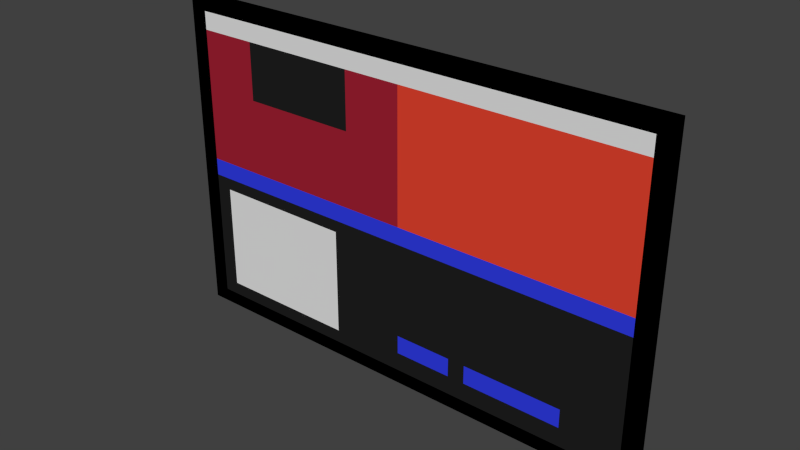 # Source: DarkCard.blend  (saved by Blender 2.76.0; exported with 4.5.12 LTS)
import bpy
from mathutils import Matrix  # noqa: F401  (used for matrix-valued properties, if any)

bpy.ops.wm.read_factory_settings(use_empty=True)
scene = bpy.context.scene
scene.name = 'Scene'

# ---- collections
col_collection_1 = bpy.data.collections.new('Collection 1'); scene.collection.children.link(col_collection_1)

# ---- materials (node trees are filled in below, after node groups)
mat_dc0 = bpy.data.materials.new('DC0')
mat_dc0.alpha_threshold = 0.0
mat_dc0.use_transparent_shadow = False
mat_dc0.diffuse_color = (0.8, 0.05895, 0.02959, 1.0)
mat_dc0.roughness = 0.5
mat_dc1 = bpy.data.materials.new('DC1')
mat_dc1.alpha_threshold = 0.0
mat_dc1.use_transparent_shadow = False
mat_dc1.roughness = 0.5
mat_dc2 = bpy.data.materials.new('DC2')
mat_dc2.alpha_threshold = 0.0
mat_dc2.use_transparent_shadow = False
mat_dc2.diffuse_color = (0.03079, 0.04679, 0.8, 1.0)
mat_dc2.roughness = 0.5
mat_dc3 = bpy.data.materials.new('DC3')
mat_dc3.alpha_threshold = 0.0
mat_dc3.use_transparent_shadow = False
mat_dc3.diffuse_color = (0.01467, 0.01467, 0.01467, 1.0)
mat_dc3.roughness = 0.5
mat_dc4 = bpy.data.materials.new('DC4')
mat_dc4.alpha_threshold = 0.0
mat_dc4.use_transparent_shadow = False
mat_dc4.diffuse_color = (0.3588, 0.0152, 0.03379, 1.0)
mat_dc4.roughness = 0.5
mat_dcoutline = bpy.data.materials.new('DCOutline')
mat_dcoutline.alpha_threshold = 0.0
mat_dcoutline.use_transparent_shadow = False
mat_dcoutline.diffuse_color = (0.0, 0.0, 0.0, 1.0)
mat_dcoutline.roughness = 0.5

# ---- material node trees

# ---- world
world_world = bpy.data.worlds.new('World'); scene.world = world_world
world_world.color = (0.05088, 0.05088, 0.05088)
world_world.use_sun_shadow = False
world_world.sun_shadow_jitter_overblur = 0.0
world_world.cycles.sampling_method = 'MANUAL'
world_world.cycles.sample_map_resolution = 256

# ---- meshes
me_cube_001 = bpy.data.meshes.new('Cube.001')
me_cube_001.from_pydata([(-1.0, -1.0, -1.0), (-1.0, -1.0, 1.0), (-1.0, 1.0, -1.0), (-1.0, 1.0, 1.0), (1.0, -1.0, -1.0), (1.0, -1.0, 1.0), (1.0, 1.0, -1.0), (1.0, 1.0, 1.0), (0.0, 1.0, 1.0), (0.0, 1.0, -1.0), (0.0, -1.0, 1.0), (0.0, -1.0, -1.0), (-1.0, -1.0, -0.5), (-1.0, -1.0, 0.0), (-1.0, -1.0, 0.5), (-1.0, 1.0, 0.5), (-1.0, 1.0, 0.0), (-1.0, 1.0, -0.5), (0.25, 1.0, 1.0), (0.5, 1.0, 1.0), (0.75, 1.0, 1.0), (1.0, 1.0, 0.5), (1.0, 1.0, 0.0), (1.0, 1.0, -0.5), (-0.25, 1.0, -1.0), (-0.5, 1.0, -1.0), (-0.75, 1.0, -1.0), (1.0, -1.0, 0.5), (1.0, -1.0, 0.0), (1.0, -1.0, -0.5), (-0.25, -1.0, 1.0), (-0.5, -1.0, 1.0), (-0.75, -1.0, 1.0), (0.25, -1.0, -1.0), (0.5, -1.0, -1.0), (0.75, -1.0, -1.0), (-0.75, 1.0, 1.0), (-0.5, 1.0, 1.0), (-0.25, 1.0, 1.0), (0.75, 1.0, -1.0), (0.5, 1.0, -1.0), (0.25, 1.0, -1.0), (0.75, -1.0, 1.0), (0.5, -1.0, 1.0), (0.25, -1.0, 1.0), (-0.75, -1.0, -1.0), (-0.5, -1.0, -1.0), (-0.25, -1.0, -1.0), (0.0, -1.0, 0.5), (0.0, -1.0, 0.0), (0.0, -1.0, -0.5), (0.0, 1.0, 0.5), (0.0, 1.0, 0.0), (0.0, 1.0, -0.5), (-0.75, 1.0, 0.5), (-0.75, 1.0, 0.0), (-0.75, 1.0, -0.5), (-0.5, 1.0, 0.5), (-0.5, 1.0, 0.0), (-0.5, 1.0, -0.5), (-0.25, 1.0, 0.5), (-0.25, 1.0, 0.0), (-0.25, 1.0, -0.5), (0.75, -1.0, 0.5), (0.75, -1.0, 0.0), (0.75, -1.0, -0.5), (0.5, -1.0, 0.5), (0.5, -1.0, 0.0), (0.5, -1.0, -0.5), (0.25, -1.0, 0.5), (0.25, -1.0, 0.0), (0.25, -1.0, -0.5), (-0.25, -1.0, 0.5), (-0.25, -1.0, 0.0), (-0.25, -1.0, -0.5), (-0.5, -1.0, 0.5), (-0.5, -1.0, 0.0), (-0.75, -1.0, 0.5), (-0.75, -1.0, 0.0), (0.25, 1.0, 0.5), (0.25, 1.0, 0.0), (0.25, 1.0, -0.5), (0.5, 1.0, 0.5), (0.5, 1.0, 0.0), (0.5, 1.0, -0.5), (0.75, 1.0, 0.5), (0.75, 1.0, 0.0), (0.75, 1.0, -0.5), (-1.0, -1.0, 0.8799), (-1.0, 1.0, 0.8799), (1.0, 1.0, 0.8799), (1.0, -1.0, 0.8799), (0.0, -1.0, 0.8799), (0.0, 1.0, 0.8799), (-0.75, 1.0, 0.8799), (-0.5, 1.0, 0.8799), (-0.25, 1.0, 0.8799), (0.75, -1.0, 0.8799), (0.5, -1.0, 0.8799), (0.25, -1.0, 0.8799), (-0.25, -1.0, 0.8799), (-0.5, -1.0, 0.8799), (-0.75, -1.0, 0.8799), (0.25, 1.0, 0.8799), (0.5, 1.0, 0.8799), (0.75, 1.0, 0.8799), (-1.0, -1.0, -0.1157), (-1.0, 1.0, -0.1157), (1.0, 1.0, -0.1157), (1.0, -1.0, -0.1157), (0.0, -1.0, -0.1157), (0.0, 1.0, -0.1157), (-0.75, 1.0, -0.1157), (-0.5, 1.0, -0.1157), (-0.25, 1.0, -0.1157), (0.75, -1.0, -0.1157), (0.5, -1.0, -0.1157), (0.25, -1.0, -0.1157), (-0.25, -1.0, -0.1157), (-0.5, -1.0, -0.1157), (-0.75, -1.0, -0.1157), (0.25, 1.0, -0.1157), (0.5, 1.0, -0.1157), (0.75, 1.0, -0.1157), (-0.9316, -1.0, -0.9123), (-0.9316, -1.0, -0.5073), (-0.7272, -1.0, -0.9123), (-0.5228, -1.0, -0.9123), (-0.3184, -1.0, -0.9123), (-0.3184, -1.0, -0.5073), (-0.3184, -1.0, -0.1961), (-0.5228, -1.0, -0.5073), (-0.5228, -1.0, -0.1961), (-0.7272, -1.0, -0.5073), (-0.7272, -1.0, -0.1961), (-0.9316, -1.0, -0.1961), (-1.0, 1.0, -0.75), (1.0, 1.0, -0.75), (1.0, -1.0, -0.75), (0.0, -1.0, -0.75), (0.0, 1.0, -0.75), (-1.0, -1.0, -0.75), (-0.75, 1.0, -0.75), (-0.5, 1.0, -0.75), (-0.25, 1.0, -0.75), (0.75, -1.0, -0.75), (0.5, -1.0, -0.75), (0.25, -1.0, -0.75), (-0.25, -1.0, -0.75), (0.25, 1.0, -0.75), (0.5, 1.0, -0.75), (0.75, 1.0, -0.75), (-0.9316, -1.0, -0.7098), (-0.3184, -1.0, -0.7098), (-0.5228, -1.0, -0.7098), (-0.7272, -1.0, -0.7098), (-1.0, 1.0, -0.875), (1.0, 1.0, -0.875), (1.0, -1.0, -0.875), (0.0, -1.0, -0.875), (0.0, 1.0, -0.875), (-0.75, 1.0, -0.875), (-0.5, 1.0, -0.875), (-0.25, 1.0, -0.875), (0.75, -1.0, -0.875), (0.5, -1.0, -0.875), (0.25, -1.0, -0.875), (-0.25, -1.0, -0.875), (0.25, 1.0, -0.875), (0.5, 1.0, -0.875), (0.75, 1.0, -0.875), (-0.3184, -1.0, -0.811), (-0.5228, -1.0, -0.811), (-0.7272, -1.0, -0.811), (-1.0, -1.0, -0.875), (-0.9316, -1.0, -0.811), (0.3244, 1.0, 1.0), (0.3244, -1.0, -1.0), (0.3244, 1.0, -1.0), (0.3244, -1.0, 1.0), (0.3244, -1.0, 0.5), (0.3244, -1.0, 0.0), (0.3244, -1.0, -0.5), (0.3244, 1.0, 0.5), (0.3244, 1.0, 0.0), (0.3244, 1.0, -0.5), (0.3244, 1.0, 0.8799), (0.3244, -1.0, 0.8799), (0.3244, 1.0, -0.1157), (0.3244, -1.0, -0.1157), (0.3244, 1.0, -0.75), (0.3244, -1.0, -0.75), (0.3244, 1.0, -0.875), (0.3244, -1.0, -0.875), (-1.072, -1.0, 0.9716), (-1.072, -1.0, 1.104), (-1.072, 1.0, 1.104), (-1.072, 1.0, -0.9563), (-1.072, 1.0, -1.094), (-1.072, -1.0, -1.094), (0.8015, 1.0, 1.104), (1.069, 1.0, 1.104), (1.069, 1.0, -0.9563), (1.069, 1.0, -1.094), (-0.8042, 1.0, -1.094), (1.069, -1.0, 1.104), (1.069, -1.0, -0.9563), (1.069, -1.0, -1.094), (-0.8042, -1.0, 1.104), (0.8015, -1.0, -1.094), (-0.269, 1.0, 1.104), (-0.001346, 1.0, 1.104), (0.2663, 1.0, -1.094), (-0.001346, 1.0, -1.094), (0.2663, -1.0, 1.104), (-0.001346, -1.0, 1.104), (-0.269, -1.0, -1.094), (-0.001346, -1.0, -1.094), (-1.072, -1.0, -0.8189), (-1.072, -1.0, -0.5443), (-1.072, -1.0, -0.1222), (-1.072, -1.0, 0.004991), (-1.072, -1.0, 0.5543), (-1.072, 1.0, 0.9716), (-1.072, 1.0, 0.5543), (-1.072, 1.0, 0.004991), (-1.072, 1.0, -0.1222), (-1.072, 1.0, -0.5443), (0.2663, 1.0, 1.104), (0.3459, 1.0, 1.104), (0.5339, 1.0, 1.104), (1.069, 1.0, 0.9716), (1.069, 1.0, 0.5543), (1.069, 1.0, 0.004991), (1.069, 1.0, -0.1222), (1.069, 1.0, -0.5443), (-0.269, 1.0, -1.094), (-0.5366, 1.0, -1.094), (1.069, -1.0, 0.9716), (1.069, -1.0, 0.5543), (1.069, -1.0, 0.004991), (1.069, -1.0, -0.1222), (1.069, -1.0, -0.5443), (-0.269, -1.0, 1.104), (-0.5366, -1.0, 1.104), (0.2663, -1.0, -1.094), (0.3459, -1.0, -1.094), (0.5339, -1.0, -1.094), (-0.8042, 1.0, 1.104), (-0.5366, 1.0, 1.104), (0.8015, 1.0, -1.094), (0.5339, 1.0, -1.094), (0.3459, 1.0, -1.094), (0.8015, -1.0, 1.104), (0.5339, -1.0, 1.104), (0.3459, -1.0, 1.104), (-0.8042, -1.0, -1.094), (-0.5366, -1.0, -1.094), (-1.072, 1.0, -0.8189), (1.069, 1.0, -0.8189), (1.069, -1.0, -0.8189), (-1.072, -1.0, -0.9563)], [], [(33, 11, 217, 245), (170, 157, 6, 39), (10, 44, 214, 215), (118, 119, 132, 130), (32, 31, 244, 208), (9, 41, 212, 213), (31, 30, 243, 244), (8, 38, 210, 211), (166, 159, 11, 33), (163, 160, 9, 24), (156, 161, 26, 2), (161, 162, 25, 26), (162, 163, 24, 25), (89, 94, 54, 15), (15, 54, 55, 16), (107, 112, 56, 17), (94, 95, 57, 54), (54, 57, 58, 55), (112, 113, 59, 56), (95, 96, 60, 57), (57, 60, 61, 58), (113, 114, 62, 59), (96, 93, 51, 60), (60, 51, 52, 61), (114, 111, 53, 62), (158, 164, 35, 4), (164, 165, 34, 35), (193, 166, 33, 177), (91, 97, 63, 27), (27, 63, 64, 28), (109, 115, 65, 29), (97, 98, 66, 63), (63, 66, 67, 64), (115, 116, 68, 65), (187, 99, 69, 180), (180, 69, 70, 181), (189, 117, 71, 182), (99, 92, 48, 69), (69, 48, 49, 70), (117, 110, 50, 71), (30, 10, 215, 243), (0, 174, 261, 199), (4, 35, 209, 207), (174, 141, 218, 261), (109, 29, 242, 241), (179, 43, 254, 255), (1, 32, 208, 195), (27, 28, 240, 239), (178, 40, 251, 252), (91, 27, 239, 238), (177, 33, 245, 246), (158, 4, 207, 206), (159, 167, 47, 11), (45, 46, 127, 126), (174, 0, 124, 175), (92, 100, 72, 48), (48, 72, 73, 49), (110, 118, 74, 50), (100, 101, 75, 72), (72, 75, 76, 73), (148, 74, 129, 153), (101, 102, 77, 75), (75, 77, 78, 76), (74, 118, 130, 129), (102, 88, 14, 77), (77, 14, 13, 78), (119, 120, 134, 132), (29, 138, 260, 242), (26, 25, 237, 204), (176, 18, 228, 229), (160, 168, 41, 9), (192, 169, 40, 178), (169, 170, 39, 40), (93, 103, 79, 51), (51, 79, 80, 52), (111, 121, 81, 53), (186, 104, 82, 183), (183, 82, 83, 184), (188, 122, 84, 185), (104, 105, 85, 82), (82, 85, 86, 83), (122, 123, 87, 84), (105, 90, 21, 85), (85, 21, 22, 86), (123, 108, 23, 87), (137, 23, 235, 259), (25, 24, 236, 237), (2, 26, 204, 198), (17, 136, 258, 227), (20, 7, 90, 105), (19, 20, 105, 104), (176, 19, 104, 186), (8, 18, 103, 93), (24, 9, 213, 236), (32, 1, 88, 102), (31, 32, 102, 101), (30, 31, 101, 100), (10, 30, 100, 92), (44, 10, 92, 99), (179, 44, 99, 187), (42, 43, 98, 97), (5, 42, 97, 91), (38, 8, 93, 96), (37, 38, 96, 95), (36, 37, 95, 94), (3, 36, 94, 89), (28, 109, 241, 240), (86, 22, 108, 123), (83, 86, 123, 122), (184, 83, 122, 188), (52, 80, 121, 111), (6, 157, 202, 203), (78, 13, 106, 120), (76, 78, 120, 119), (73, 76, 119, 118), (49, 73, 118, 110), (70, 49, 110, 117), (181, 70, 117, 189), (64, 67, 116, 115), (28, 64, 115, 109), (61, 52, 111, 114), (58, 61, 114, 113), (55, 58, 113, 112), (16, 55, 112, 107), (173, 175, 124, 126), (171, 172, 127, 128), (172, 173, 126, 127), (130, 132, 131, 129), (132, 134, 133, 131), (134, 135, 125, 133), (46, 47, 128, 127), (106, 12, 125, 135), (120, 106, 135, 134), (0, 45, 126, 124), (131, 133, 155, 154), (129, 131, 154, 153), (133, 125, 152, 155), (84, 87, 151, 150), (185, 84, 150, 190), (53, 81, 149, 140), (167, 148, 153, 171), (12, 141, 152, 125), (50, 74, 148, 139), (182, 71, 147, 191), (65, 68, 146, 145), (29, 65, 145, 138), (59, 62, 144, 143), (56, 59, 143, 142), (17, 56, 142, 136), (62, 53, 140, 144), (71, 50, 139, 147), (23, 108, 234, 235), (87, 23, 137, 151), (108, 22, 233, 234), (47, 167, 171, 128), (154, 155, 173, 172), (153, 154, 172, 171), (155, 152, 175, 173), (150, 151, 170, 169), (190, 150, 169, 192), (140, 149, 168, 160), (141, 174, 175, 152), (139, 148, 167, 159), (191, 147, 166, 193), (145, 146, 165, 164), (138, 145, 164, 158), (143, 144, 163, 162), (142, 143, 162, 161), (136, 142, 161, 156), (144, 140, 160, 163), (147, 139, 159, 166), (7, 20, 200, 201), (151, 137, 157, 170), (22, 21, 232, 233), (146, 191, 193, 165), (149, 190, 192, 168), (68, 182, 191, 146), (81, 185, 190, 149), (67, 181, 189, 116), (80, 184, 188, 121), (43, 179, 187, 98), (18, 176, 186, 103), (121, 188, 185, 81), (79, 183, 184, 80), (103, 186, 183, 79), (168, 192, 178, 41), (16, 107, 226, 225), (21, 90, 231, 232), (116, 189, 182, 68), (66, 180, 181, 67), (98, 187, 180, 66), (165, 193, 177, 34), (261, 197, 198, 199), (202, 206, 207, 203), (209, 250, 203, 207), (208, 248, 196, 195), (214, 228, 211, 215), (216, 236, 213, 217), (199, 198, 204, 256), (256, 204, 237, 257), (257, 237, 236, 216), (205, 201, 200, 253), (253, 200, 230, 254), (255, 229, 228, 214), (215, 211, 210, 243), (243, 210, 249, 244), (244, 249, 248, 208), (217, 213, 212, 245), (246, 252, 251, 247), (247, 251, 250, 209), (231, 238, 239, 232), (232, 239, 240, 233), (234, 241, 242, 235), (194, 223, 224, 222), (222, 224, 225, 221), (220, 226, 227, 219), (195, 196, 223, 194), (201, 205, 238, 231), (221, 225, 226, 220), (233, 240, 241, 234), (235, 242, 260, 259), (219, 227, 258, 218), (259, 260, 206, 202), (218, 258, 197, 261), (245, 212, 252, 246), (254, 230, 229, 255), (11, 47, 216, 217), (34, 177, 246, 247), (35, 34, 247, 209), (36, 3, 196, 248), (37, 36, 248, 249), (14, 88, 194, 222), (136, 156, 197, 258), (38, 37, 249, 210), (3, 89, 223, 196), (141, 12, 219, 218), (157, 137, 259, 202), (39, 6, 203, 250), (90, 7, 201, 231), (106, 13, 221, 220), (138, 158, 206, 260), (5, 91, 238, 205), (40, 39, 250, 251), (13, 14, 222, 221), (41, 178, 252, 212), (89, 15, 224, 223), (42, 5, 205, 253), (15, 16, 225, 224), (43, 42, 253, 254), (107, 17, 227, 226), (44, 179, 255, 214), (18, 8, 211, 228), (88, 1, 195, 194), (45, 0, 199, 256), (19, 176, 229, 230), (46, 45, 256, 257), (20, 19, 230, 200), (156, 2, 198, 197), (12, 106, 220, 219), (47, 46, 257, 216)])
me_cube_001.polygons.foreach_set('material_index', [5, 3, 5, 3, 5, 5, 5, 5, 3, 3, 3, 3, 3, 3, 4, 2, 3, 4, 2, 3, 4, 2, 3, 4, 2, 3, 3, 3, 0, 0, 3, 0, 0, 3, 0, 0, 3, 0, 0, 3, 5, 5, 5, 5, 5, 5, 5, 5, 5, 5, 5, 5, 3, 3, 3, 4, 4, 3, 3, 4, 3, 3, 4, 3, 4, 4, 3, 5, 5, 5, 3, 3, 3, 3, 0, 2, 3, 0, 2, 3, 0, 2, 3, 0, 2, 5, 5, 5, 5, 1, 1, 1, 1, 5, 1, 1, 1, 1, 1, 1, 1, 1, 1, 1, 1, 1, 5, 2, 1, 1, 1, 5, 2, 2, 2, 2, 2, 2, 2, 2, 1, 1, 1, 2, 1, 1, 1, 1, 1, 1, 3, 3, 3, 3, 1, 1, 1, 3, 3, 3, 3, 3, 3, 3, 3, 3, 3, 3, 3, 3, 3, 5, 3, 5, 3, 1, 1, 1, 3, 3, 3, 3, 3, 3, 2, 3, 3, 3, 3, 3, 2, 5, 3, 5, 2, 3, 3, 3, 2, 1, 1, 1, 2, 0, 3, 3, 5, 5, 3, 0, 0, 3, 5, 5, 5, 5, 5, 5, 5, 5, 5, 5, 5, 5, 5, 5, 5, 5, 5, 5, 5, 5, 5, 5, 5, 5, 5, 5, 5, 5, 5, 5, 5, 5, 5, 5, 5, 5, 5, 5, 5, 5, 5, 5, 5, 5, 5, 5, 5, 5, 5, 5, 5, 5, 5, 5, 5, 5, 5, 5, 5, 5, 5, 5, 5, 5, 5, 5, 5, 5])
me_cube_001.materials.append(mat_dc0)
me_cube_001.materials.append(mat_dc1)
me_cube_001.materials.append(mat_dc2)
me_cube_001.materials.append(mat_dc3)
me_cube_001.materials.append(mat_dc4)
me_cube_001.materials.append(mat_dcoutline)
me_cube_001.use_remesh_preserve_volume = False
me_cube_001.use_remesh_preserve_attributes = False
me_cube_001.use_mirror_vertex_groups = False
me_cube_001.update()

# ---- objects
ob_cube = bpy.data.objects.new('Cube', me_cube_001)

# ---- transforms, parenting, visibility, modifiers, constraints
ob_cube.location = (0.0, 0.0, 0.0)
ob_cube.scale = (2.473, 0.03991, 1.584)
ob_cube.lineart.crease_threshold = 0.0

# ---- collection membership
col_collection_1.objects.link(ob_cube)

# ---- scene / render settings (as saved in the file)
scene.frame_start = 1; scene.frame_end = 250; scene.frame_set(1)
scene.render.engine = 'BLENDER_EEVEE_NEXT'
scene.render.resolution_percentage = 50
scene.render.dither_intensity = 0.0
scene.cycles.use_denoising = False
scene.cycles.samples = 10
scene.cycles.sampling_pattern = 'TABULATED_SOBOL'
scene.cycles.light_sampling_threshold = 0.0
scene.cycles.use_adaptive_sampling = False
scene.cycles.use_light_tree = False
scene.cycles.blur_glossy = 0.0
scene.cycles.pixel_filter_type = 'GAUSSIAN'
scene.cycles.sample_clamp_indirect = 0.0
scene.view_settings.view_transform = 'Standard'
bpy.context.view_layer.update()

# ---- added for rendering (the .blend has no active camera and no usable light): camera, sun
cam_auto = bpy.data.cameras.new('AutoCamera')
cam_auto.lens = 50.0
cam_auto.sensor_width = 36.0
cam_auto.clip_end = 1000.0
ob_auto_camera = bpy.data.objects.new('AutoCamera', cam_auto)
scene.collection.objects.link(ob_auto_camera)
ob_auto_camera.location = (5.85925, -7.0351, 4.69797)
ob_auto_camera.rotation_euler = (1.09748, -7.21219e-08, 0.694738)
scene.camera = ob_auto_camera
light_auto_sun = bpy.data.lights.new('AutoSun', 'SUN')
light_auto_sun.energy = 3.0
light_auto_sun.angle = 0.0523599
ob_auto_sun = bpy.data.objects.new('AutoSun', light_auto_sun)
scene.collection.objects.link(ob_auto_sun)
ob_auto_sun.rotation_euler = (0.872665, 0.174533, 0.523599)
bpy.context.view_layer.update()
